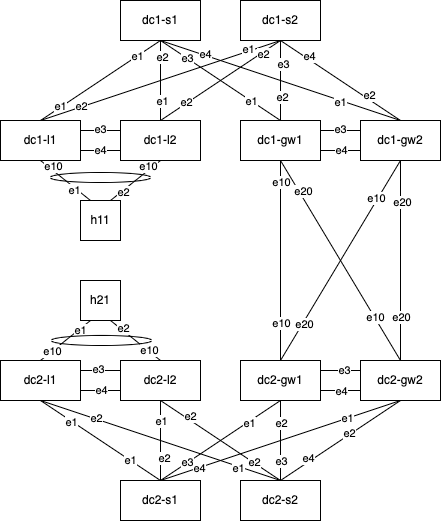

The diagram above was exported from draw.io. Its source (the exported page's mxGraphModel, read from the mxfile embedded in the PNG):
<mxGraphModel dx="1770" dy="895" grid="1" gridSize="10" guides="1" tooltips="1" connect="1" arrows="1" fold="1" page="1" pageScale="1" pageWidth="827" pageHeight="1169" math="0" shadow="0">
  <root>
    <mxCell id="0" />
    <mxCell id="1" parent="0" />
    <mxCell id="2" value="dc1-s1" style="whiteSpace=wrap;html=1;" vertex="1" parent="1">
      <mxGeometry x="280" y="80" width="80" height="40" as="geometry" />
    </mxCell>
    <mxCell id="3" value="dc1-s2" style="whiteSpace=wrap;html=1;" vertex="1" parent="1">
      <mxGeometry x="400" y="80" width="80" height="40" as="geometry" />
    </mxCell>
    <mxCell id="20" style="edgeStyle=none;html=1;exitX=0.5;exitY=0;exitDx=0;exitDy=0;entryX=0.5;entryY=1;entryDx=0;entryDy=0;endArrow=none;endFill=0;" edge="1" parent="1" source="4" target="2">
      <mxGeometry relative="1" as="geometry" />
    </mxCell>
    <mxCell id="54" value="e1" style="edgeLabel;html=1;align=center;verticalAlign=middle;resizable=0;points=[];" vertex="1" connectable="0" parent="20">
      <mxGeometry x="-0.6617" y="1" relative="1" as="geometry">
        <mxPoint as="offset" />
      </mxGeometry>
    </mxCell>
    <mxCell id="56" value="e1" style="edgeLabel;html=1;align=center;verticalAlign=middle;resizable=0;points=[];" vertex="1" connectable="0" parent="20">
      <mxGeometry x="0.6113" relative="1" as="geometry">
        <mxPoint as="offset" />
      </mxGeometry>
    </mxCell>
    <mxCell id="21" style="edgeStyle=none;html=1;exitX=0.5;exitY=0;exitDx=0;exitDy=0;entryX=0.5;entryY=1;entryDx=0;entryDy=0;endArrow=none;endFill=0;" edge="1" parent="1" source="4" target="3">
      <mxGeometry relative="1" as="geometry" />
    </mxCell>
    <mxCell id="55" value="e2" style="edgeLabel;html=1;align=center;verticalAlign=middle;resizable=0;points=[];" vertex="1" connectable="0" parent="21">
      <mxGeometry x="-0.6583" y="1" relative="1" as="geometry">
        <mxPoint as="offset" />
      </mxGeometry>
    </mxCell>
    <mxCell id="60" value="e1" style="edgeLabel;html=1;align=center;verticalAlign=middle;resizable=0;points=[];" vertex="1" connectable="0" parent="21">
      <mxGeometry x="0.7292" y="2" relative="1" as="geometry">
        <mxPoint as="offset" />
      </mxGeometry>
    </mxCell>
    <mxCell id="40" style="edgeStyle=none;html=1;exitX=1;exitY=0.25;exitDx=0;exitDy=0;entryX=0;entryY=0.25;entryDx=0;entryDy=0;endArrow=none;endFill=0;" edge="1" parent="1" source="4" target="5">
      <mxGeometry relative="1" as="geometry" />
    </mxCell>
    <mxCell id="86" value="e3" style="edgeLabel;html=1;align=center;verticalAlign=middle;resizable=0;points=[];" vertex="1" connectable="0" parent="40">
      <mxGeometry x="-0.0592" y="2" relative="1" as="geometry">
        <mxPoint as="offset" />
      </mxGeometry>
    </mxCell>
    <mxCell id="41" value="e4" style="edgeStyle=none;html=1;exitX=1;exitY=0.75;exitDx=0;exitDy=0;entryX=0;entryY=0.75;entryDx=0;entryDy=0;endArrow=none;endFill=0;" edge="1" parent="1" source="4" target="5">
      <mxGeometry relative="1" as="geometry" />
    </mxCell>
    <mxCell id="50" style="edgeStyle=none;html=1;exitX=0.5;exitY=1;exitDx=0;exitDy=0;entryX=0.25;entryY=0;entryDx=0;entryDy=0;endArrow=none;endFill=0;" edge="1" parent="1" source="4" target="9">
      <mxGeometry relative="1" as="geometry" />
    </mxCell>
    <mxCell id="95" value="e10" style="edgeLabel;html=1;align=center;verticalAlign=middle;resizable=0;points=[];" vertex="1" connectable="0" parent="50">
      <mxGeometry x="-0.5899" y="3" relative="1" as="geometry">
        <mxPoint as="offset" />
      </mxGeometry>
    </mxCell>
    <mxCell id="97" value="e1" style="edgeLabel;html=1;align=center;verticalAlign=middle;resizable=0;points=[];" vertex="1" connectable="0" parent="50">
      <mxGeometry x="0.3955" y="-2" relative="1" as="geometry">
        <mxPoint as="offset" />
      </mxGeometry>
    </mxCell>
    <mxCell id="4" value="dc1-l1" style="whiteSpace=wrap;html=1;" vertex="1" parent="1">
      <mxGeometry x="160" y="200" width="80" height="40" as="geometry" />
    </mxCell>
    <mxCell id="22" style="edgeStyle=none;html=1;exitX=0.5;exitY=0;exitDx=0;exitDy=0;entryX=0.5;entryY=1;entryDx=0;entryDy=0;endArrow=none;endFill=0;" edge="1" parent="1" source="5" target="2">
      <mxGeometry relative="1" as="geometry" />
    </mxCell>
    <mxCell id="57" value="e2" style="edgeLabel;html=1;align=center;verticalAlign=middle;resizable=0;points=[];" vertex="1" connectable="0" parent="22">
      <mxGeometry x="0.6062" y="-1" relative="1" as="geometry">
        <mxPoint as="offset" />
      </mxGeometry>
    </mxCell>
    <mxCell id="64" value="e1" style="edgeLabel;html=1;align=center;verticalAlign=middle;resizable=0;points=[];" vertex="1" connectable="0" parent="22">
      <mxGeometry x="-0.4938" y="-1" relative="1" as="geometry">
        <mxPoint as="offset" />
      </mxGeometry>
    </mxCell>
    <mxCell id="23" style="edgeStyle=none;html=1;exitX=0.5;exitY=0;exitDx=0;exitDy=0;endArrow=none;endFill=0;" edge="1" parent="1" source="5">
      <mxGeometry relative="1" as="geometry">
        <mxPoint x="440" y="120" as="targetPoint" />
      </mxGeometry>
    </mxCell>
    <mxCell id="61" value="e2" style="edgeLabel;html=1;align=center;verticalAlign=middle;resizable=0;points=[];" vertex="1" connectable="0" parent="23">
      <mxGeometry x="0.6844" y="-1" relative="1" as="geometry">
        <mxPoint x="1" as="offset" />
      </mxGeometry>
    </mxCell>
    <mxCell id="65" value="e2" style="edgeLabel;html=1;align=center;verticalAlign=middle;resizable=0;points=[];" vertex="1" connectable="0" parent="23">
      <mxGeometry x="-0.5733" y="1" relative="1" as="geometry">
        <mxPoint as="offset" />
      </mxGeometry>
    </mxCell>
    <mxCell id="51" style="edgeStyle=none;html=1;exitX=0.5;exitY=1;exitDx=0;exitDy=0;entryX=0.75;entryY=0;entryDx=0;entryDy=0;endArrow=none;endFill=0;" edge="1" parent="1" source="5" target="9">
      <mxGeometry relative="1" as="geometry" />
    </mxCell>
    <mxCell id="96" value="e10" style="edgeLabel;html=1;align=center;verticalAlign=middle;resizable=0;points=[];" vertex="1" connectable="0" parent="51">
      <mxGeometry x="-0.5809" y="-3" relative="1" as="geometry">
        <mxPoint as="offset" />
      </mxGeometry>
    </mxCell>
    <mxCell id="98" value="e2" style="edgeLabel;html=1;align=center;verticalAlign=middle;resizable=0;points=[];" vertex="1" connectable="0" parent="51">
      <mxGeometry x="0.5167" y="1" relative="1" as="geometry">
        <mxPoint as="offset" />
      </mxGeometry>
    </mxCell>
    <mxCell id="5" value="dc1-l2" style="whiteSpace=wrap;html=1;" vertex="1" parent="1">
      <mxGeometry x="280" y="200" width="80" height="40" as="geometry" />
    </mxCell>
    <mxCell id="24" style="edgeStyle=none;html=1;exitX=0.5;exitY=0;exitDx=0;exitDy=0;endArrow=none;endFill=0;" edge="1" parent="1" source="6">
      <mxGeometry relative="1" as="geometry">
        <mxPoint x="320" y="120" as="targetPoint" />
      </mxGeometry>
    </mxCell>
    <mxCell id="58" value="e3" style="edgeLabel;html=1;align=center;verticalAlign=middle;resizable=0;points=[];" vertex="1" connectable="0" parent="24">
      <mxGeometry x="0.554" relative="1" as="geometry">
        <mxPoint as="offset" />
      </mxGeometry>
    </mxCell>
    <mxCell id="66" value="e1" style="edgeLabel;html=1;align=center;verticalAlign=middle;resizable=0;points=[];" vertex="1" connectable="0" parent="24">
      <mxGeometry x="-0.5075" y="-1" relative="1" as="geometry">
        <mxPoint y="1" as="offset" />
      </mxGeometry>
    </mxCell>
    <mxCell id="25" style="edgeStyle=none;html=1;exitX=0.5;exitY=0;exitDx=0;exitDy=0;entryX=0.5;entryY=1;entryDx=0;entryDy=0;endArrow=none;endFill=0;" edge="1" parent="1" source="6" target="3">
      <mxGeometry relative="1" as="geometry" />
    </mxCell>
    <mxCell id="62" value="e3" style="edgeLabel;html=1;align=center;verticalAlign=middle;resizable=0;points=[];" vertex="1" connectable="0" parent="25">
      <mxGeometry x="0.4312" y="-2" relative="1" as="geometry">
        <mxPoint as="offset" />
      </mxGeometry>
    </mxCell>
    <mxCell id="67" value="e2" style="edgeLabel;html=1;align=center;verticalAlign=middle;resizable=0;points=[];" vertex="1" connectable="0" parent="25">
      <mxGeometry x="-0.3938" y="-1" relative="1" as="geometry">
        <mxPoint as="offset" />
      </mxGeometry>
    </mxCell>
    <mxCell id="36" style="edgeStyle=none;html=1;exitX=0.5;exitY=1;exitDx=0;exitDy=0;entryX=0.5;entryY=0;entryDx=0;entryDy=0;endArrow=none;endFill=0;" edge="1" parent="1" source="6" target="15">
      <mxGeometry relative="1" as="geometry" />
    </mxCell>
    <mxCell id="103" value="e10" style="edgeLabel;html=1;align=center;verticalAlign=middle;resizable=0;points=[];" vertex="1" connectable="0" parent="36">
      <mxGeometry x="-0.7875" relative="1" as="geometry">
        <mxPoint as="offset" />
      </mxGeometry>
    </mxCell>
    <mxCell id="107" value="e10" style="edgeLabel;html=1;align=center;verticalAlign=middle;resizable=0;points=[];" vertex="1" connectable="0" parent="36">
      <mxGeometry x="0.6225" relative="1" as="geometry">
        <mxPoint as="offset" />
      </mxGeometry>
    </mxCell>
    <mxCell id="39" style="edgeStyle=none;html=1;exitX=0.5;exitY=1;exitDx=0;exitDy=0;entryX=0.5;entryY=0;entryDx=0;entryDy=0;endArrow=none;endFill=0;" edge="1" parent="1" source="6" target="16">
      <mxGeometry relative="1" as="geometry" />
    </mxCell>
    <mxCell id="104" value="e20" style="edgeLabel;html=1;align=center;verticalAlign=middle;resizable=0;points=[];" vertex="1" connectable="0" parent="39">
      <mxGeometry x="-0.6769" y="4" relative="1" as="geometry">
        <mxPoint as="offset" />
      </mxGeometry>
    </mxCell>
    <mxCell id="109" value="e10" style="edgeLabel;html=1;align=center;verticalAlign=middle;resizable=0;points=[];" vertex="1" connectable="0" parent="39">
      <mxGeometry x="0.5746" relative="1" as="geometry">
        <mxPoint y="-1" as="offset" />
      </mxGeometry>
    </mxCell>
    <mxCell id="42" style="edgeStyle=none;html=1;exitX=1;exitY=0.25;exitDx=0;exitDy=0;entryX=0;entryY=0.25;entryDx=0;entryDy=0;endArrow=none;endFill=0;" edge="1" parent="1" source="6" target="7">
      <mxGeometry relative="1" as="geometry" />
    </mxCell>
    <mxCell id="88" value="e3" style="edgeLabel;html=1;align=center;verticalAlign=middle;resizable=0;points=[];" vertex="1" connectable="0" parent="42">
      <mxGeometry x="-0.0592" y="2" relative="1" as="geometry">
        <mxPoint as="offset" />
      </mxGeometry>
    </mxCell>
    <mxCell id="43" style="edgeStyle=none;html=1;exitX=1;exitY=0.75;exitDx=0;exitDy=0;entryX=0;entryY=0.75;entryDx=0;entryDy=0;endArrow=none;endFill=0;" edge="1" parent="1" source="6" target="7">
      <mxGeometry relative="1" as="geometry" />
    </mxCell>
    <mxCell id="87" value="e4" style="edgeLabel;html=1;align=center;verticalAlign=middle;resizable=0;points=[];" vertex="1" connectable="0" parent="43">
      <mxGeometry x="-0.0092" y="1" relative="1" as="geometry">
        <mxPoint as="offset" />
      </mxGeometry>
    </mxCell>
    <mxCell id="6" value="dc1-gw1" style="whiteSpace=wrap;html=1;" vertex="1" parent="1">
      <mxGeometry x="400" y="200" width="80" height="40" as="geometry" />
    </mxCell>
    <mxCell id="26" style="edgeStyle=none;html=1;exitX=0.5;exitY=0;exitDx=0;exitDy=0;entryX=0.5;entryY=1;entryDx=0;entryDy=0;endArrow=none;endFill=0;" edge="1" parent="1" source="7" target="2">
      <mxGeometry relative="1" as="geometry" />
    </mxCell>
    <mxCell id="59" value="e4" style="edgeLabel;html=1;align=center;verticalAlign=middle;resizable=0;points=[];" vertex="1" connectable="0" parent="26">
      <mxGeometry x="0.6295" y="-1" relative="1" as="geometry">
        <mxPoint as="offset" />
      </mxGeometry>
    </mxCell>
    <mxCell id="68" value="e1" style="edgeLabel;html=1;align=center;verticalAlign=middle;resizable=0;points=[];" vertex="1" connectable="0" parent="26">
      <mxGeometry x="-0.503" y="2" relative="1" as="geometry">
        <mxPoint as="offset" />
      </mxGeometry>
    </mxCell>
    <mxCell id="27" style="edgeStyle=none;html=1;exitX=0.5;exitY=0;exitDx=0;exitDy=0;entryX=0.5;entryY=1;entryDx=0;entryDy=0;endArrow=none;endFill=0;" edge="1" parent="1" source="7" target="3">
      <mxGeometry relative="1" as="geometry" />
    </mxCell>
    <mxCell id="63" value="e4" style="edgeLabel;html=1;align=center;verticalAlign=middle;resizable=0;points=[];" vertex="1" connectable="0" parent="27">
      <mxGeometry x="0.5464" y="-3" relative="1" as="geometry">
        <mxPoint as="offset" />
      </mxGeometry>
    </mxCell>
    <mxCell id="69" value="e2" style="edgeLabel;html=1;align=center;verticalAlign=middle;resizable=0;points=[];" vertex="1" connectable="0" parent="27">
      <mxGeometry x="-0.446" y="-4" relative="1" as="geometry">
        <mxPoint as="offset" />
      </mxGeometry>
    </mxCell>
    <mxCell id="37" style="edgeStyle=none;html=1;exitX=0.5;exitY=1;exitDx=0;exitDy=0;entryX=0.5;entryY=0;entryDx=0;entryDy=0;endArrow=none;endFill=0;" edge="1" parent="1" source="7" target="16">
      <mxGeometry relative="1" as="geometry" />
    </mxCell>
    <mxCell id="106" value="e20" style="edgeLabel;html=1;align=center;verticalAlign=middle;resizable=0;points=[];" vertex="1" connectable="0" parent="37">
      <mxGeometry x="-0.5875" y="1" relative="1" as="geometry">
        <mxPoint as="offset" />
      </mxGeometry>
    </mxCell>
    <mxCell id="110" value="e20" style="edgeLabel;html=1;align=center;verticalAlign=middle;resizable=0;points=[];" vertex="1" connectable="0" parent="37">
      <mxGeometry x="0.5625" relative="1" as="geometry">
        <mxPoint as="offset" />
      </mxGeometry>
    </mxCell>
    <mxCell id="38" style="edgeStyle=none;html=1;exitX=0.5;exitY=1;exitDx=0;exitDy=0;entryX=0.5;entryY=0;entryDx=0;entryDy=0;endArrow=none;endFill=0;" edge="1" parent="1" source="7" target="15">
      <mxGeometry relative="1" as="geometry" />
    </mxCell>
    <mxCell id="105" value="e10" style="edgeLabel;html=1;align=center;verticalAlign=middle;resizable=0;points=[];" vertex="1" connectable="0" parent="38">
      <mxGeometry x="-0.615" y="-2" relative="1" as="geometry">
        <mxPoint as="offset" />
      </mxGeometry>
    </mxCell>
    <mxCell id="108" value="e20" style="edgeLabel;html=1;align=center;verticalAlign=middle;resizable=0;points=[];" vertex="1" connectable="0" parent="38">
      <mxGeometry x="0.6247" y="2" relative="1" as="geometry">
        <mxPoint x="-1" as="offset" />
      </mxGeometry>
    </mxCell>
    <mxCell id="7" value="dc1-gw2" style="whiteSpace=wrap;html=1;" vertex="1" parent="1">
      <mxGeometry x="520" y="200" width="80" height="40" as="geometry" />
    </mxCell>
    <mxCell id="9" value="h11" style="whiteSpace=wrap;html=1;" vertex="1" parent="1">
      <mxGeometry x="240" y="280" width="40" height="40" as="geometry" />
    </mxCell>
    <mxCell id="48" style="edgeStyle=none;html=1;exitX=0.25;exitY=1;exitDx=0;exitDy=0;entryX=0.5;entryY=0;entryDx=0;entryDy=0;endArrow=none;endFill=0;" edge="1" parent="1" source="12" target="13">
      <mxGeometry relative="1" as="geometry" />
    </mxCell>
    <mxCell id="93" value="e10" style="edgeLabel;html=1;align=center;verticalAlign=middle;resizable=0;points=[];" vertex="1" connectable="0" parent="48">
      <mxGeometry x="0.5216" relative="1" as="geometry">
        <mxPoint as="offset" />
      </mxGeometry>
    </mxCell>
    <mxCell id="101" value="e1" style="edgeLabel;html=1;align=center;verticalAlign=middle;resizable=0;points=[];" vertex="1" connectable="0" parent="48">
      <mxGeometry x="-0.4492" y="-2" relative="1" as="geometry">
        <mxPoint x="5" as="offset" />
      </mxGeometry>
    </mxCell>
    <mxCell id="49" style="edgeStyle=none;html=1;exitX=0.75;exitY=1;exitDx=0;exitDy=0;entryX=0.5;entryY=0;entryDx=0;entryDy=0;endArrow=none;endFill=0;" edge="1" parent="1" source="12" target="14">
      <mxGeometry relative="1" as="geometry" />
    </mxCell>
    <mxCell id="94" value="e10" style="edgeLabel;html=1;align=center;verticalAlign=middle;resizable=0;points=[];" vertex="1" connectable="0" parent="49">
      <mxGeometry x="0.4101" y="3" relative="1" as="geometry">
        <mxPoint x="1" y="4" as="offset" />
      </mxGeometry>
    </mxCell>
    <mxCell id="102" value="e2" style="edgeLabel;html=1;align=center;verticalAlign=middle;resizable=0;points=[];" vertex="1" connectable="0" parent="49">
      <mxGeometry x="-0.5703" y="2" relative="1" as="geometry">
        <mxPoint as="offset" />
      </mxGeometry>
    </mxCell>
    <mxCell id="12" value="h21" style="whiteSpace=wrap;html=1;" vertex="1" parent="1">
      <mxGeometry x="240" y="360" width="40" height="40" as="geometry" />
    </mxCell>
    <mxCell id="28" style="edgeStyle=none;html=1;exitX=0.5;exitY=1;exitDx=0;exitDy=0;entryX=0.5;entryY=0;entryDx=0;entryDy=0;endArrow=none;endFill=0;" edge="1" parent="1" source="13" target="17">
      <mxGeometry relative="1" as="geometry" />
    </mxCell>
    <mxCell id="70" value="e1" style="edgeLabel;html=1;align=center;verticalAlign=middle;resizable=0;points=[];" vertex="1" connectable="0" parent="28">
      <mxGeometry x="-0.4925" y="-1" relative="1" as="geometry">
        <mxPoint as="offset" />
      </mxGeometry>
    </mxCell>
    <mxCell id="78" value="e1" style="edgeLabel;html=1;align=center;verticalAlign=middle;resizable=0;points=[];" vertex="1" connectable="0" parent="28">
      <mxGeometry x="0.4921" y="1" relative="1" as="geometry">
        <mxPoint x="-1" as="offset" />
      </mxGeometry>
    </mxCell>
    <mxCell id="29" style="edgeStyle=none;html=1;exitX=0.5;exitY=1;exitDx=0;exitDy=0;entryX=0.5;entryY=0;entryDx=0;entryDy=0;endArrow=none;endFill=0;" edge="1" parent="1" source="13" target="18">
      <mxGeometry relative="1" as="geometry" />
    </mxCell>
    <mxCell id="71" value="e2" style="edgeLabel;html=1;align=center;verticalAlign=middle;resizable=0;points=[];" vertex="1" connectable="0" parent="29">
      <mxGeometry x="-0.5383" y="1" relative="1" as="geometry">
        <mxPoint as="offset" />
      </mxGeometry>
    </mxCell>
    <mxCell id="82" value="e1" style="edgeLabel;html=1;align=center;verticalAlign=middle;resizable=0;points=[];" vertex="1" connectable="0" parent="29">
      <mxGeometry x="0.6517" y="-1" relative="1" as="geometry">
        <mxPoint as="offset" />
      </mxGeometry>
    </mxCell>
    <mxCell id="44" style="edgeStyle=none;html=1;exitX=1;exitY=0.25;exitDx=0;exitDy=0;entryX=0;entryY=0.25;entryDx=0;entryDy=0;endArrow=none;endFill=0;" edge="1" parent="1" source="13" target="14">
      <mxGeometry relative="1" as="geometry" />
    </mxCell>
    <mxCell id="89" value="e3" style="edgeLabel;html=1;align=center;verticalAlign=middle;resizable=0;points=[];" vertex="1" connectable="0" parent="44">
      <mxGeometry x="-0.1592" y="2" relative="1" as="geometry">
        <mxPoint as="offset" />
      </mxGeometry>
    </mxCell>
    <mxCell id="45" style="edgeStyle=none;html=1;exitX=1;exitY=0.75;exitDx=0;exitDy=0;entryX=0;entryY=0.75;entryDx=0;entryDy=0;endArrow=none;endFill=0;" edge="1" parent="1" source="13" target="14">
      <mxGeometry relative="1" as="geometry" />
    </mxCell>
    <mxCell id="90" value="e4" style="edgeLabel;html=1;align=center;verticalAlign=middle;resizable=0;points=[];" vertex="1" connectable="0" parent="45">
      <mxGeometry x="-0.0092" y="1" relative="1" as="geometry">
        <mxPoint as="offset" />
      </mxGeometry>
    </mxCell>
    <mxCell id="13" value="dc2-l1" style="whiteSpace=wrap;html=1;" vertex="1" parent="1">
      <mxGeometry x="160" y="440" width="80" height="40" as="geometry" />
    </mxCell>
    <mxCell id="30" style="edgeStyle=none;html=1;exitX=0.5;exitY=1;exitDx=0;exitDy=0;entryX=0.5;entryY=0;entryDx=0;entryDy=0;endArrow=none;endFill=0;" edge="1" parent="1" source="14" target="17">
      <mxGeometry relative="1" as="geometry" />
    </mxCell>
    <mxCell id="72" value="e1" style="edgeLabel;html=1;align=center;verticalAlign=middle;resizable=0;points=[];" vertex="1" connectable="0" parent="30">
      <mxGeometry x="-0.4937" relative="1" as="geometry">
        <mxPoint as="offset" />
      </mxGeometry>
    </mxCell>
    <mxCell id="79" value="e2" style="edgeLabel;html=1;align=center;verticalAlign=middle;resizable=0;points=[];" vertex="1" connectable="0" parent="30">
      <mxGeometry x="0.4313" y="3" relative="1" as="geometry">
        <mxPoint as="offset" />
      </mxGeometry>
    </mxCell>
    <mxCell id="31" style="edgeStyle=none;html=1;exitX=0.5;exitY=1;exitDx=0;exitDy=0;entryX=0.5;entryY=0;entryDx=0;entryDy=0;endArrow=none;endFill=0;" edge="1" parent="1" source="14" target="18">
      <mxGeometry relative="1" as="geometry" />
    </mxCell>
    <mxCell id="73" value="e2" style="edgeLabel;html=1;align=center;verticalAlign=middle;resizable=0;points=[];" vertex="1" connectable="0" parent="31">
      <mxGeometry x="-0.5502" y="3" relative="1" as="geometry">
        <mxPoint x="1" as="offset" />
      </mxGeometry>
    </mxCell>
    <mxCell id="83" value="e2" style="edgeLabel;html=1;align=center;verticalAlign=middle;resizable=0;points=[];" vertex="1" connectable="0" parent="31">
      <mxGeometry x="0.5536" y="1" relative="1" as="geometry">
        <mxPoint as="offset" />
      </mxGeometry>
    </mxCell>
    <mxCell id="14" value="dc2-l2" style="whiteSpace=wrap;html=1;" vertex="1" parent="1">
      <mxGeometry x="280" y="440" width="80" height="40" as="geometry" />
    </mxCell>
    <mxCell id="32" style="edgeStyle=none;html=1;exitX=0.5;exitY=1;exitDx=0;exitDy=0;endArrow=none;endFill=0;entryX=0.5;entryY=0;entryDx=0;entryDy=0;" edge="1" parent="1" source="15" target="17">
      <mxGeometry relative="1" as="geometry">
        <mxPoint x="320" y="520" as="targetPoint" />
      </mxGeometry>
    </mxCell>
    <mxCell id="74" value="e1" style="edgeLabel;html=1;align=center;verticalAlign=middle;resizable=0;points=[];" vertex="1" connectable="0" parent="32">
      <mxGeometry x="-0.4575" y="1" relative="1" as="geometry">
        <mxPoint as="offset" />
      </mxGeometry>
    </mxCell>
    <mxCell id="80" value="e3" style="edgeLabel;html=1;align=center;verticalAlign=middle;resizable=0;points=[];" vertex="1" connectable="0" parent="32">
      <mxGeometry x="0.5579" y="-1" relative="1" as="geometry">
        <mxPoint as="offset" />
      </mxGeometry>
    </mxCell>
    <mxCell id="34" style="edgeStyle=none;html=1;exitX=0.5;exitY=1;exitDx=0;exitDy=0;entryX=0.5;entryY=0;entryDx=0;entryDy=0;endArrow=none;endFill=0;" edge="1" parent="1" source="15" target="18">
      <mxGeometry relative="1" as="geometry" />
    </mxCell>
    <mxCell id="75" value="e2" style="edgeLabel;html=1;align=center;verticalAlign=middle;resizable=0;points=[];" vertex="1" connectable="0" parent="34">
      <mxGeometry x="-0.4437" relative="1" as="geometry">
        <mxPoint as="offset" />
      </mxGeometry>
    </mxCell>
    <mxCell id="84" value="e3" style="edgeLabel;html=1;align=center;verticalAlign=middle;resizable=0;points=[];" vertex="1" connectable="0" parent="34">
      <mxGeometry x="0.2813" relative="1" as="geometry">
        <mxPoint y="9" as="offset" />
      </mxGeometry>
    </mxCell>
    <mxCell id="46" style="edgeStyle=none;html=1;exitX=1;exitY=0.25;exitDx=0;exitDy=0;entryX=0;entryY=0.25;entryDx=0;entryDy=0;endArrow=none;endFill=0;" edge="1" parent="1" source="15" target="16">
      <mxGeometry relative="1" as="geometry" />
    </mxCell>
    <mxCell id="91" value="e3" style="edgeLabel;html=1;align=center;verticalAlign=middle;resizable=0;points=[];" vertex="1" connectable="0" parent="46">
      <mxGeometry x="0.1408" y="1" relative="1" as="geometry">
        <mxPoint as="offset" />
      </mxGeometry>
    </mxCell>
    <mxCell id="47" style="edgeStyle=none;html=1;exitX=1;exitY=0.75;exitDx=0;exitDy=0;entryX=0;entryY=0.75;entryDx=0;entryDy=0;endArrow=none;endFill=0;" edge="1" parent="1" source="15" target="16">
      <mxGeometry relative="1" as="geometry" />
    </mxCell>
    <mxCell id="92" value="e4" style="edgeLabel;html=1;align=center;verticalAlign=middle;resizable=0;points=[];" vertex="1" connectable="0" parent="47">
      <mxGeometry x="-0.0092" relative="1" as="geometry">
        <mxPoint as="offset" />
      </mxGeometry>
    </mxCell>
    <mxCell id="15" value="dc2-gw1" style="whiteSpace=wrap;html=1;" vertex="1" parent="1">
      <mxGeometry x="400" y="440" width="80" height="40" as="geometry" />
    </mxCell>
    <mxCell id="33" style="edgeStyle=none;html=1;exitX=0.5;exitY=1;exitDx=0;exitDy=0;entryX=0.5;entryY=0;entryDx=0;entryDy=0;endArrow=none;endFill=0;" edge="1" parent="1" source="16" target="17">
      <mxGeometry relative="1" as="geometry" />
    </mxCell>
    <mxCell id="76" value="e1" style="edgeLabel;html=1;align=center;verticalAlign=middle;resizable=0;points=[];" vertex="1" connectable="0" parent="33">
      <mxGeometry x="-0.558" relative="1" as="geometry">
        <mxPoint as="offset" />
      </mxGeometry>
    </mxCell>
    <mxCell id="81" value="e4" style="edgeLabel;html=1;align=center;verticalAlign=middle;resizable=0;points=[];" vertex="1" connectable="0" parent="33">
      <mxGeometry x="0.677" relative="1" as="geometry">
        <mxPoint as="offset" />
      </mxGeometry>
    </mxCell>
    <mxCell id="35" style="edgeStyle=none;html=1;exitX=0.5;exitY=1;exitDx=0;exitDy=0;entryX=0.5;entryY=0;entryDx=0;entryDy=0;endArrow=none;endFill=0;" edge="1" parent="1" source="16" target="18">
      <mxGeometry relative="1" as="geometry" />
    </mxCell>
    <mxCell id="77" value="e2" style="edgeLabel;html=1;align=center;verticalAlign=middle;resizable=0;points=[];" vertex="1" connectable="0" parent="35">
      <mxGeometry x="-0.1613" y="-2" relative="1" as="geometry">
        <mxPoint y="1" as="offset" />
      </mxGeometry>
    </mxCell>
    <mxCell id="85" value="e4" style="edgeLabel;html=1;align=center;verticalAlign=middle;resizable=0;points=[];" vertex="1" connectable="0" parent="35">
      <mxGeometry x="0.5156" y="-4" relative="1" as="geometry">
        <mxPoint as="offset" />
      </mxGeometry>
    </mxCell>
    <mxCell id="16" value="dc2-gw2" style="whiteSpace=wrap;html=1;" vertex="1" parent="1">
      <mxGeometry x="520" y="440" width="80" height="40" as="geometry" />
    </mxCell>
    <mxCell id="17" value="dc2-s1" style="whiteSpace=wrap;html=1;" vertex="1" parent="1">
      <mxGeometry x="280" y="560" width="80" height="40" as="geometry" />
    </mxCell>
    <mxCell id="18" value="dc2-s2" style="whiteSpace=wrap;html=1;" vertex="1" parent="1">
      <mxGeometry x="400" y="560" width="80" height="40" as="geometry" />
    </mxCell>
    <mxCell id="52" value="" style="ellipse;whiteSpace=wrap;html=1;fillColor=none;" vertex="1" parent="1">
      <mxGeometry x="210" y="252" width="100" height="10" as="geometry" />
    </mxCell>
    <mxCell id="53" value="" style="ellipse;whiteSpace=wrap;html=1;fillColor=none;" vertex="1" parent="1">
      <mxGeometry x="211" y="415" width="100" height="10" as="geometry" />
    </mxCell>
  </root>
</mxGraphModel>